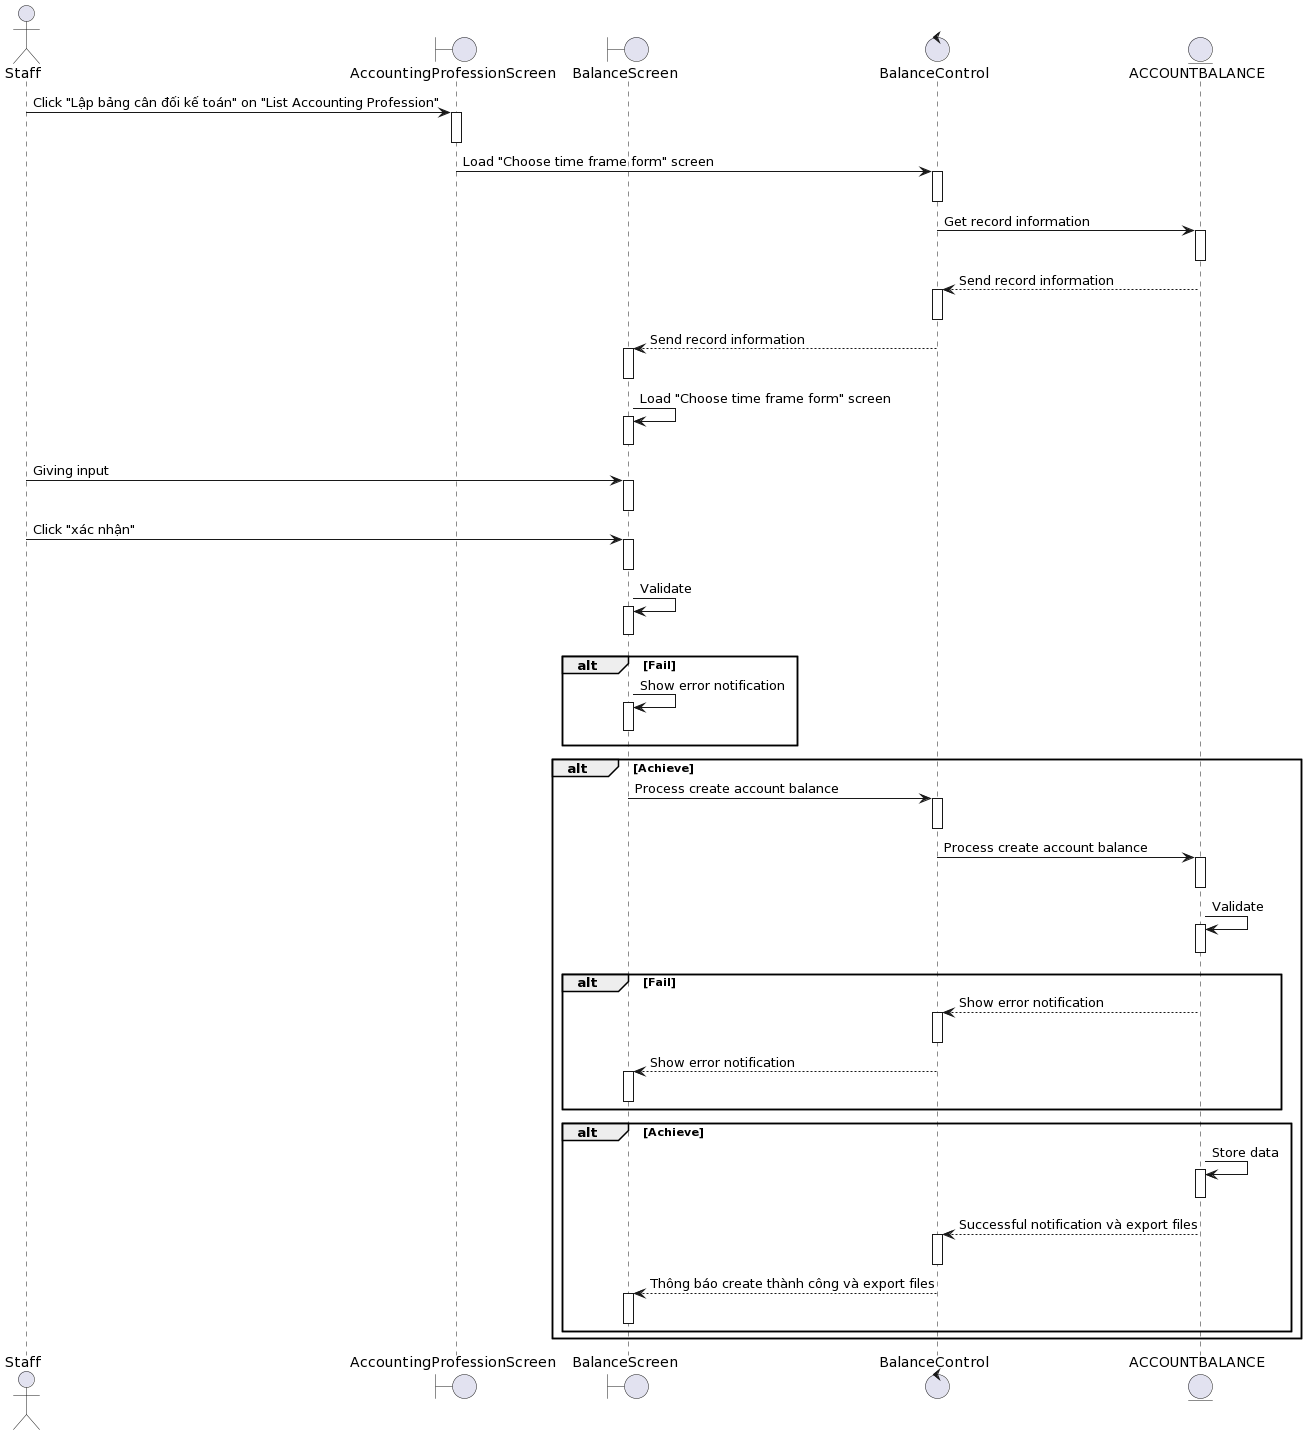

The diagram above was rendered by PlantUML. Its source (embedded in the PNG):
@startuml
actor Staff
boundary AccountingProfessionScreen
boundary BalanceScreen
control BalanceControl 
entity ACCOUNTBALANCE

Staff-> AccountingProfessionScreen++: Click "Lập bảng cân đối kế toán" on "List Accounting Profession"
deactivate AccountingProfessionScreen


AccountingProfessionScreen-> BalanceControl ++: Load "Choose time frame form" screen
deactivate BalanceControl 

BalanceControl -> ACCOUNTBALANCE++: Get record information
deactivate ACCOUNTBALANCE

ACCOUNTBALANCE--> BalanceControl ++: Send record information
deactivate BalanceControl 

BalanceControl --> BalanceScreen++: Send record information
deactivate BalanceScreen

BalanceScreen-> BalanceScreen++: Load "Choose time frame form" screen
deactivate BalanceScreen

Staff-> BalanceScreen++: Giving input
deactivate BalanceScreen
Staff-> BalanceScreen++: Click "xác nhận"
deactivate BalanceScreen

BalanceScreen-> BalanceScreen++: Validate
deactivate BalanceScreen


alt Fail
    BalanceScreen-> BalanceScreen++: Show error notification
deactivate BalanceScreen
end

alt Achieve

    BalanceScreen-> BalanceControl ++: Process create account balance

deactivate BalanceControl 
    BalanceControl -> ACCOUNTBALANCE++:Process create account balance 

deactivate ACCOUNTBALANCE
    ACCOUNTBALANCE-> ACCOUNTBALANCE++: Validate
deactivate ACCOUNTBALANCE
alt Fail
    ACCOUNTBALANCE--> BalanceControl ++: Show error notification
deactivate BalanceControl 
BalanceControl --> BalanceScreen++: Show error notification
deactivate BalanceScreen
end

alt Achieve
    ACCOUNTBALANCE-> ACCOUNTBALANCE++: Store data
deactivate ACCOUNTBALANCE

     ACCOUNTBALANCE--> BalanceControl ++: Successful notification và export files
deactivate BalanceControl 
    BalanceControl --> BalanceScreen++: Thông báo create thành công và export files
deactivate BalanceScreen
 

end
end
@enduml